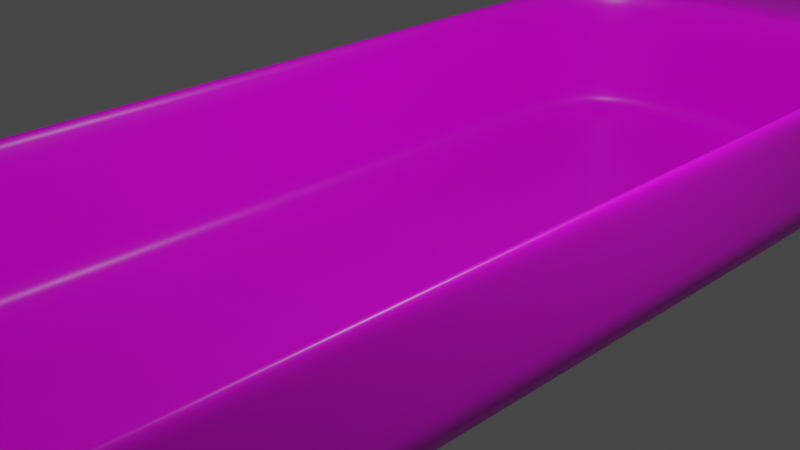 # Source: RiverBoat.blend  (saved by Blender 2.83.19; exported with 4.5.12 LTS)
import bpy
from mathutils import Matrix  # noqa: F401  (used for matrix-valued properties, if any)

bpy.ops.wm.read_factory_settings(use_empty=True)
scene = bpy.context.scene
scene.name = 'Scene'

# ---- collections
col_collection = bpy.data.collections.new('Collection'); scene.collection.children.link(col_collection)
col_mesh = bpy.data.collections.new('Mesh'); scene.collection.children.link(col_mesh)
col_rig = bpy.data.collections.new('Rig'); scene.collection.children.link(col_rig)
col_collision = bpy.data.collections.new('Collision'); scene.collection.children.link(col_collision)
col_extras = bpy.data.collections.new('Extras'); scene.collection.children.link(col_extras)

# ---- images (referenced by path relative to the original .blend; pixels are not part of the script)
import os
ASSET_DIR = os.environ.get("B2B_ASSET_DIR", "")  # directory of the original .blend (textures are referenced by path, not embedded)
HERE = os.path.dirname(os.path.abspath(__file__))  # packed textures are extracted next to this script under _unpacked/

def load_image(name, relpath, width, height, colorspace="sRGB"):
    """Load a texture the original file referenced (path relative to the .blend, or extracted next to this script)."""
    p = next((c for c in (os.path.join(HERE, relpath), os.path.join(ASSET_DIR, relpath)) if relpath and os.path.exists(c)), "")
    if p:
        img = bpy.data.images.load(p, check_existing=True)
        img.name = name
    else:  # same state as the original file: an image datablock whose file is absent (Cycles renders it pink)
        img = bpy.data.images.new(name, width, height)
        img.source = "FILE"
        img.filepath = "//" + (relpath or name)
    img.colorspace_settings.name = colorspace
    return img
img_vlzhdbwdy_2k_albedo_jpg = load_image('vlzhdbwdy_2K_Albedo.jpg', 'vlzhdbwdy_2K_Albedo.jpg', 1024, 1024, 'sRGB')

# ---- materials (node trees are filled in below, after node groups)
mat_boat = bpy.data.materials.new('Boat')
mat_boat.alpha_threshold = 0.0
mat_boat.use_transparent_shadow = False
mat_boat.line_color = (0.0, 0.0, 0.0, 1.0)

# ---- material node trees
mat_boat.use_nodes = True; mat_boat.node_tree.nodes.clear()
_N = mat_boat.node_tree.nodes; _L = mat_boat.node_tree.links
n0 = _N.new('ShaderNodeOutputMaterial'); n0.name = 'Material Output'; n0.location = (300, 300)
n1 = _N.new('ShaderNodeBsdfPrincipled'); n1.name = 'Principled BSDF'; n1.location = (10, 300)
n1.distribution = 'GGX'
n1.subsurface_method = 'BURLEY'
n1.inputs[2].default_value = 0.4
n1.inputs[3].default_value = 1.45
n1.inputs[27].default_value = (0.0, 0.0, 0.0, 1.0)
n1.inputs[28].default_value = 1.0
n2 = _N.new('ShaderNodeTexImage'); n2.name = 'Image Texture'; n2.location = (-380, 226)
n2.image = img_vlzhdbwdy_2k_albedo_jpg
_L.new(n1.outputs[0], n0.inputs[0])
_L.new(n2.outputs[0], n1.inputs[0])
n0.is_active_output = True

# ---- world
world_world = bpy.data.worlds.new('World'); scene.world = world_world
world_world.use_nodes = True; world_world.node_tree.nodes.clear()
_N = world_world.node_tree.nodes; _L = world_world.node_tree.links
n0 = _N.new('ShaderNodeOutputWorld'); n0.name = 'World Output'; n0.location = (300, 300)
n1 = _N.new('ShaderNodeBackground'); n1.name = 'Background'; n1.location = (10, 300)
n1.inputs[0].default_value = (0.05088, 0.05088, 0.05088, 1.0)
_L.new(n1.outputs[0], n0.inputs[0])
n0.is_active_output = True
world_world.color = (0.05088, 0.05088, 0.05088)
world_world.use_sun_shadow = False
world_world.sun_shadow_jitter_overblur = 0.0

# ---- cameras
cam_camera = bpy.data.cameras.new('Camera')
cam_camera.clip_end = 100.0
cam_camera.ortho_scale = 7.314

# ---- lights
light_light = bpy.data.lights.new('Light', 'POINT')
light_light.transmission_factor = 0.0
light_light.energy = 1000.0
light_light.shadow_soft_size = 0.1
light_light.shadow_maximum_resolution = 0.006
light_light.use_absolute_resolution = True

# ---- meshes
me_cube = bpy.data.meshes.new('Cube')
me_cube.from_pydata([(0.929, 0.9677, 1.0), (1.0, 1.0, -1.0), (0.929, -0.9677, 1.0), (1.0, -1.0, -1.0), (-0.929, 0.9677, 1.0), (-1.0, 1.0, -1.0), (-0.929, -0.9677, 1.0), (-1.0, -1.0, -1.0), (0.3601, 1.295, -0.01231), (-0.3601, 1.295, -0.01231), (0.3601, 1.295, 1.0), (-0.3601, 1.295, 1.0), (1.0, -1.0, 1.0), (-1.0, -1.0, 1.0), (1.0, 1.0, 1.0), (-1.0, 1.0, 1.0), (0.929, -0.9677, -0.8122), (-0.929, -0.9677, -0.8122), (0.929, 0.9677, -0.8122), (-0.929, 0.9677, -0.8122), (-1.0, -0.8558, -1.0), (1.0, -0.8558, 1.0), (-1.0, -0.8558, 1.0), (1.0, -0.8558, -1.0), (0.929, -0.8282, 1.0), (-0.929, -0.8282, 1.0), (0.929, -0.8282, -0.8122), (-0.929, -0.8282, -0.8122), (-1.0, 0.6404, 1.0), (1.0, 0.6404, -1.0), (-0.929, 0.6197, 1.0), (-0.929, 0.6197, -0.8122), (-1.0, 0.6404, -1.0), (1.0, 0.6404, 1.0), (0.929, 0.6197, 1.0), (0.929, 0.6197, -0.8122), (1.0, 1.0, 0.7406), (-1.0, -1.0, 0.7406), (1.0, -1.0, 0.7406), (-1.0, 1.0, 0.7406), (0.3601, 1.295, 0.8687), (-0.3601, 1.295, 0.8687), (1.0, -0.8558, 0.7406), (-1.0, -0.8558, 0.7406), (1.0, 0.6404, 0.7406), (-1.0, 0.6404, 0.7406), (1.0, 1.0, -0.2381), (1.0, -1.0, -0.2381), (-1.0, 1.0, -0.2381), (0.3601, 1.295, 0.3733), (-0.3601, 1.295, 0.3733), (1.0, -0.8558, -0.2381), (-1.0, -0.8558, -0.2381), (1.0, 0.6404, -0.2381), (-1.0, 0.6404, -0.2381), (-1.0, -1.0, -0.2381), (-0.929, 0.9677, -0.6128), (0.929, 0.9677, -0.6128), (0.929, -0.9677, -0.6128), (-0.929, -0.9677, -0.6128), (-0.929, -0.8282, -0.6128), (0.929, -0.8282, -0.6128), (-0.929, 0.6197, -0.6128), (0.929, 0.6197, -0.6128)], [], [(57, 56, 19, 18), (38, 12, 13, 37), (45, 28, 15, 39), (20, 23, 3, 7), (42, 21, 12, 38), (1, 5, 9, 8), (41, 11, 10, 40), (15, 14, 10, 11), (46, 1, 8, 49), (39, 15, 11, 41), (2, 6, 13, 12), (24, 2, 12, 21), (30, 4, 15, 28), (4, 0, 14, 15), (26, 27, 17, 16), (63, 57, 18, 35), (60, 59, 17, 27), (59, 58, 16, 17), (62, 60, 27, 31), (58, 61, 26, 16), (35, 31, 27, 26), (6, 25, 22, 13), (34, 24, 21, 33), (44, 33, 21, 42), (32, 29, 23, 20), (37, 13, 22, 43), (5, 1, 29, 32), (36, 14, 33, 44), (0, 34, 33, 14), (18, 19, 31, 35), (56, 62, 31, 19), (61, 63, 35, 26), (25, 30, 28, 22), (43, 22, 28, 45), (52, 43, 45, 54), (46, 36, 44, 53), (55, 37, 43, 52), (53, 44, 42, 51), (48, 39, 41, 50), (14, 36, 40, 10), (50, 41, 40, 49), (51, 42, 38, 47), (54, 45, 39, 48), (47, 38, 37, 55), (3, 47, 55, 7), (32, 54, 48, 5), (23, 51, 47, 3), (9, 50, 49, 8), (5, 48, 50, 9), (29, 53, 51, 23), (7, 55, 52, 20), (1, 46, 53, 29), (20, 52, 54, 32), (36, 46, 49, 40), (24, 34, 63, 61), (4, 30, 62, 56), (2, 24, 61, 58), (30, 25, 60, 62), (6, 2, 58, 59), (25, 6, 59, 60), (34, 0, 57, 63), (0, 4, 56, 57)])
me_cube.polygons.foreach_set('use_smooth', [True] * 62)
_uv = me_cube.uv_layers.new(name='UVMap')
_uv.uv.foreach_set('vector', [0.974, 0.7592, 0.974, 0.5184, 1.0, 0.5184, 1.0, 0.7592, 0.2608, 0.2937, 0.2608, 0.2601, 0.5215, 0.2601, 0.5215, 0.2937, 0.03382, 0.344, 1.554e-08, 0.344, 0.0, 0.2974, 0.03382, 0.2974, 0.7823, 0.2779, 0.5215, 0.2779, 0.5215, 0.2592, 0.7823, 0.2592, 0.5403, 0.2256, 0.5403, 0.2592, 0.5215, 0.2592, 0.5215, 0.2256, 0.5215, 0.2601, 0.2608, 0.2601, 0.3442, 0.1312, 0.4381, 0.1312, 0.3442, 0.01701, 0.3442, 0.0, 0.4381, 0.0, 0.4381, 0.01701, 6.217e-08, 0.2592, 0.2608, 0.2592, 0.1773, 0.2974, 0.08343, 0.2974, 0.5215, 0.1614, 0.5215, 0.2601, 0.4381, 0.1312, 0.4381, 0.08119, 0.2608, 0.03456, 0.2608, 0.0009557, 0.3442, 0.0, 0.3442, 0.01701, 0.2515, 0.004184, 0.009256, 0.004184, 0.0, 6.18e-08, 0.2608, 0.0, 0.2515, 0.02227, 0.2515, 0.004184, 0.2608, 0.0, 0.2608, 0.01869, 0.009256, 0.2099, 0.009256, 0.255, 6.217e-08, 0.2592, 4.663e-08, 0.2126, 0.009256, 0.255, 0.2515, 0.255, 0.2608, 0.2592, 6.217e-08, 0.2592, 0.7637, 0.5365, 0.5215, 0.5365, 0.5215, 0.5184, 0.7637, 0.5184, 0.471, 0.5644, 0.471, 0.5193, 0.497, 0.5193, 0.497, 0.5644, 0.02599, 0.7893, 0.02599, 0.8074, 7.771e-09, 0.8074, 2.331e-08, 0.7893, 0.7897, 0.7592, 0.7897, 1.0, 0.7637, 1.0, 0.7637, 0.7592, 0.02599, 0.6017, 0.02599, 0.7893, 2.331e-08, 0.7893, 0.0, 0.6017, 0.471, 0.7701, 0.471, 0.752, 0.497, 0.752, 0.497, 0.7701, 0.7637, 0.7241, 0.5215, 0.7241, 0.5215, 0.5365, 0.7637, 0.5365, 0.009256, 0.004184, 0.009256, 0.02227, 0.0, 0.01869, 0.0, 6.18e-08, 0.2515, 0.2099, 0.2515, 0.02227, 0.2608, 0.01869, 0.2608, 0.2126, 0.7354, 0.2256, 0.7354, 0.2592, 0.5403, 0.2592, 0.5403, 0.2256, 0.7823, 0.4718, 0.5215, 0.4718, 0.5215, 0.2779, 0.7823, 0.2779, 0.03382, 0.5566, 3.108e-08, 0.5566, 3.108e-08, 0.5379, 0.03382, 0.5379, 0.7823, 0.5184, 0.5215, 0.5184, 0.5215, 0.4718, 0.7823, 0.4718, 0.7823, 0.2256, 0.7823, 0.2592, 0.7354, 0.2592, 0.7354, 0.2256, 0.2515, 0.255, 0.2515, 0.2099, 0.2608, 0.2126, 0.2608, 0.2592, 0.7637, 0.7692, 0.5215, 0.7692, 0.5215, 0.7241, 0.7637, 0.7241, 0.02599, 0.5566, 0.02599, 0.6017, 0.0, 0.6017, 7.771e-09, 0.5566, 0.471, 0.752, 0.471, 0.5644, 0.497, 0.5644, 0.497, 0.752, 0.009256, 0.02227, 0.009256, 0.2099, 4.663e-08, 0.2126, 0.0, 0.01869, 0.03382, 0.5379, 3.108e-08, 0.5379, 1.554e-08, 0.344, 0.03382, 0.344, 0.1614, 0.5379, 0.03382, 0.5379, 0.03382, 0.344, 0.1614, 0.344, 0.7823, 0.09875, 0.7823, 0.2256, 0.7354, 0.2256, 0.7354, 0.09875, 0.1614, 0.5566, 0.03382, 0.5566, 0.03382, 0.5379, 0.1614, 0.5379, 0.7354, 0.09875, 0.7354, 0.2256, 0.5403, 0.2256, 0.5403, 0.09875, 0.2608, 0.1614, 0.2608, 0.03456, 0.3442, 0.01701, 0.3442, 0.08119, 0.5215, 0.0009556, 0.5215, 0.03456, 0.4381, 0.01701, 0.4381, 0.0, 0.3442, 0.08119, 0.3442, 0.01701, 0.4381, 0.01701, 0.4381, 0.08119, 0.5403, 0.09875, 0.5403, 0.2256, 0.5215, 0.2256, 0.5215, 0.09875, 0.1614, 0.344, 0.03382, 0.344, 0.03382, 0.2974, 0.1614, 0.2974, 0.2608, 0.4205, 0.2608, 0.2937, 0.5215, 0.2937, 0.5215, 0.4205, 0.2608, 0.5193, 0.2608, 0.4205, 0.5215, 0.4205, 0.5215, 0.5193, 0.2608, 0.344, 0.1614, 0.344, 0.1614, 0.2974, 0.2608, 0.2974, 0.5403, 1.545e-08, 0.5403, 0.09875, 0.5215, 0.09875, 0.5215, 0.0, 0.3442, 0.1312, 0.3442, 0.08119, 0.4381, 0.08119, 0.4381, 0.1312, 0.2608, 0.2601, 0.2608, 0.1614, 0.3442, 0.08119, 0.3442, 0.1312, 0.7354, 0.0, 0.7354, 0.09875, 0.5403, 0.09875, 0.5403, 1.545e-08, 0.2608, 0.5566, 0.1614, 0.5566, 0.1614, 0.5379, 0.2608, 0.5379, 0.7823, 0.0, 0.7823, 0.09875, 0.7354, 0.09875, 0.7354, 0.0, 0.2608, 0.5379, 0.1614, 0.5379, 0.1614, 0.344, 0.2608, 0.344, 0.5215, 0.03456, 0.5215, 0.1614, 0.4381, 0.08119, 0.4381, 0.01701, 0.2608, 0.752, 0.2608, 0.5644, 0.471, 0.5644, 0.471, 0.752, 0.2363, 0.5566, 0.2363, 0.6017, 0.02599, 0.6017, 0.02599, 0.5566, 0.2608, 0.7701, 0.2608, 0.752, 0.471, 0.752, 0.471, 0.7701, 0.2363, 0.6017, 0.2363, 0.7893, 0.02599, 0.7893, 0.02599, 0.6017, 0.9999, 0.7592, 0.9999, 1.0, 0.7897, 1.0, 0.7897, 0.7592, 0.2363, 0.7893, 0.2363, 0.8074, 0.02599, 0.8074, 0.02599, 0.7893, 0.2608, 0.5644, 0.2608, 0.5193, 0.471, 0.5193, 0.471, 0.5644, 0.7637, 0.7592, 0.7637, 0.5184, 0.974, 0.5184, 0.974, 0.7592])
me_cube.materials.append(mat_boat)
me_cube.use_remesh_preserve_volume = False
me_cube.use_remesh_preserve_attributes = False
me_cube.use_mirror_vertex_groups = False
me_cube.update()

# ---- objects
ob_light = bpy.data.objects.new('Light', light_light)
ob_camera = bpy.data.objects.new('Camera', cam_camera)
ob_cube = bpy.data.objects.new('Cube', me_cube)

# ---- transforms, parenting, visibility, modifiers, constraints
ob_light.location = (4.076, 1.005, 5.904)
ob_light.rotation_euler = (0.6503, 0.05522, 1.866)
ob_light.lock_rotations_4d = False
ob_light.empty_display_type = 'ARROWS'
ob_light.color = (0.0, 0.0, 0.0, 0.0)
ob_light.lineart.crease_threshold = 0.0
ob_camera.location = (7.359, -6.926, 4.958)
ob_camera.rotation_euler = (1.109, 0.0, 0.8149)
ob_camera.lock_rotations_4d = False
ob_camera.empty_display_type = 'ARROWS'
ob_camera.color = (0.0, 0.0, 0.0, 0.0)
ob_camera.display_type = 'WIRE'
ob_camera.lineart.crease_threshold = 0.0
ob_cube.location = (0.0, 0.0, 0.0)
ob_cube.scale = (2.467, 6.529, 1.0)
ob_cube.lock_rotations_4d = False
ob_cube.empty_display_type = 'ARROWS'
ob_cube.lineart.crease_threshold = 0.0
_m = ob_cube.modifiers.new('Subdivision', 'SUBSURF')
_m.uv_smooth = 'PRESERVE_CORNERS'

# ---- collection membership
col_collection.objects.link(ob_light)
col_collection.objects.link(ob_camera)
col_mesh.objects.link(ob_cube)

# ---- scene / render settings (as saved in the file)
scene.camera = ob_camera
scene.frame_start = 1; scene.frame_end = 250; scene.frame_set(1)
scene.render.engine = 'BLENDER_EEVEE_NEXT'
scene.cycles.use_denoising = False
scene.cycles.samples = 128
scene.cycles.sampling_pattern = 'TABULATED_SOBOL'
scene.cycles.use_adaptive_sampling = False
scene.cycles.use_light_tree = False
scene.view_settings.view_transform = 'Filmic'
bpy.context.view_layer.update()
